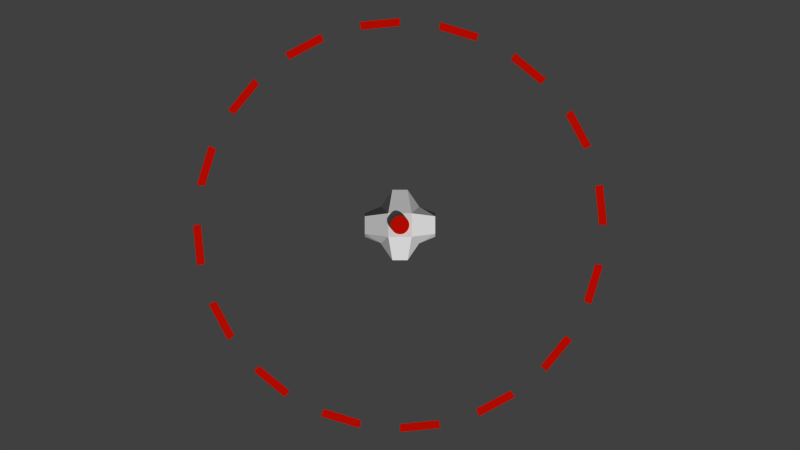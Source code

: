 # Source: Buoy.blend  (saved by Blender 2.74.0; exported with 4.5.12 LTS)
import bpy
from mathutils import Matrix  # noqa: F401  (used for matrix-valued properties, if any)

bpy.ops.wm.read_factory_settings(use_empty=True)
scene = bpy.context.scene
scene.name = 'Scene'

# ---- collections
col_collection_1 = bpy.data.collections.new('Collection 1'); scene.collection.children.link(col_collection_1)

# ---- materials (node trees are filled in below, after node groups)
mat_light = bpy.data.materials.new('Light')
mat_light.alpha_threshold = 0.0
mat_light.use_transparent_shadow = False
mat_light.diffuse_color = (0.6383, 0.004482, 0.0, 1.0)
mat_light.roughness = 0.5
mat_accent = bpy.data.materials.new('Accent')
mat_accent.alpha_threshold = 0.0
mat_accent.use_transparent_shadow = False
mat_accent.diffuse_color = (0.4292, 0.4292, 0.4292, 1.0)
mat_accent.roughness = 0.5
mat_main = bpy.data.materials.new('Main')
mat_main.alpha_threshold = 0.0
mat_main.use_transparent_shadow = False
mat_main.roughness = 0.5

# ---- material node trees

# ---- world
world_world = bpy.data.worlds.new('World'); scene.world = world_world
world_world.color = (0.05088, 0.05088, 0.05088)
world_world.use_sun_shadow = False
world_world.sun_shadow_jitter_overblur = 0.0
world_world.cycles.sampling_method = 'MANUAL'
world_world.cycles.sample_map_resolution = 256

# ---- cameras
cam_camera = bpy.data.cameras.new('Camera')
cam_camera.type = 'ORTHO'
cam_camera.clip_end = 100.0
cam_camera.lens = 35.0
cam_camera.sensor_width = 80.0
cam_camera.sensor_height = 18.0
cam_camera.ortho_scale = 7.314
cam_camera.dof.focus_distance = 0.0
cam_camera.dof.aperture_fstop = 128.0

# ---- meshes
me_cylinder = bpy.data.meshes.new('Cylinder')
me_cylinder.from_pydata([(-1.255e-07, 2.401, 0.1521), (0.4684, 2.355, 0.1521), (0.9188, 2.218, 0.1521), (1.334, 1.996, 0.1521), (1.698, 1.698, 0.1521), (1.996, 1.334, 0.1521), (2.218, 0.9188, 0.1521), (2.355, 0.4684, 0.1521), (2.401, -2.153e-07, 0.1521), (2.355, -0.4684, 0.1521), (2.218, -0.9188, 0.1521), (1.996, -1.334, 0.1521), (1.698, -1.698, 0.1521), (1.334, -1.996, 0.1521), (0.9188, -2.218, 0.1521), (0.4684, -2.355, 0.1521), (-9.078e-07, -2.401, 0.1521), (-0.4684, -2.355, 0.1521), (-0.9188, -2.218, 0.1521), (-1.334, -1.996, 0.1521), (-1.698, -1.698, 0.1521), (-1.996, -1.334, 0.1521), (-2.218, -0.9188, 0.1521), (-2.355, -0.4684, 0.1521), (-2.401, 1.922e-06, 0.1521), (-2.355, 0.4684, 0.1521), (-2.218, 0.9188, 0.1521), (-1.996, 1.334, 0.1521), (-1.698, 1.698, 0.1521), (-1.334, 1.996, 0.1521), (-0.9188, 2.218, 0.1521), (-0.4684, 2.355, 0.1521), (0.4873, 2.45, 0.1521), (-1.223e-07, 2.498, 0.1521), (0.956, 2.308, 0.1521), (1.388, 2.077, 0.1521), (1.766, 1.766, 0.1521), (2.077, 1.388, 0.1521), (2.308, 0.956, 0.1521), (2.45, 0.4873, 0.1521), (2.498, -2.421e-07, 0.1521), (2.45, -0.4873, 0.1521), (2.308, -0.956, 0.1521), (2.077, -1.388, 0.1521), (1.766, -1.766, 0.1521), (1.388, -2.077, 0.1521), (0.956, -2.308, 0.1521), (0.4873, -2.45, 0.1521), (-9.363e-07, -2.498, 0.1521), (-0.4873, -2.45, 0.1521), (-0.956, -2.308, 0.1521), (-1.388, -2.077, 0.1521), (-1.766, -1.766, 0.1521), (-2.077, -1.388, 0.1521), (-2.308, -0.956, 0.1521), (-2.45, -0.4873, 0.1521), (-2.498, 1.981e-06, 0.1521), (-2.45, 0.4873, 0.1521), (-2.308, 0.956, 0.1521), (-2.077, 1.388, 0.1521), (-1.766, 1.766, 0.1521), (-1.388, 2.077, 0.1521), (-0.956, 2.308, 0.1521), (-0.4873, 2.45, 0.1521)], [], [(11, 12, 44, 43), (13, 14, 46, 45), (9, 10, 42, 41), (15, 16, 48, 47), (7, 8, 40, 39), (5, 6, 38, 37), (3, 4, 36, 35), (1, 2, 34, 32), (31, 0, 33, 63), (29, 30, 62, 61), (27, 28, 60, 59), (25, 26, 58, 57), (23, 24, 56, 55), (21, 22, 54, 53), (19, 20, 52, 51), (17, 18, 50, 49)])
me_cylinder.materials.append(mat_light)
me_cylinder.use_remesh_preserve_volume = False
me_cylinder.use_remesh_preserve_attributes = False
me_cylinder.use_mirror_vertex_groups = False
me_cylinder.update()
me_cylinder_001 = bpy.data.meshes.new('Cylinder.001')
me_cylinder_001.from_pydata([(0.0, 1.0, -1.0), (0.0, 1.0, 1.0), (0.1951, 0.9808, -1.0), (0.1951, 0.9808, 1.0), (0.3827, 0.9239, -1.0), (0.3827, 0.9239, 1.0), (0.5556, 0.8315, -1.0), (0.5556, 0.8315, 1.0), (0.7071, 0.7071, -1.0), (0.7071, 0.7071, 1.0), (0.8315, 0.5556, -1.0), (0.8315, 0.5556, 1.0), (0.9239, 0.3827, -1.0), (0.9239, 0.3827, 1.0), (0.9808, 0.1951, -1.0), (0.9808, 0.1951, 1.0), (1.0, 7.55e-08, -1.0), (1.0, 7.55e-08, 1.0), (0.9808, -0.1951, -1.0), (0.9808, -0.1951, 1.0), (0.9239, -0.3827, -1.0), (0.9239, -0.3827, 1.0), (0.8315, -0.5556, -1.0), (0.8315, -0.5556, 1.0), (0.7071, -0.7071, -1.0), (0.7071, -0.7071, 1.0), (0.5556, -0.8315, -1.0), (0.5556, -0.8315, 1.0), (0.3827, -0.9239, -1.0), (0.3827, -0.9239, 1.0), (0.1951, -0.9808, -1.0), (0.1951, -0.9808, 1.0), (-3.258e-07, -1.0, -1.0), (-3.258e-07, -1.0, 1.0), (-0.1951, -0.9808, -1.0), (-0.1951, -0.9808, 1.0), (-0.3827, -0.9239, -1.0), (-0.3827, -0.9239, 1.0), (-0.5556, -0.8315, -1.0), (-0.5556, -0.8315, 1.0), (-0.7071, -0.7071, -1.0), (-0.7071, -0.7071, 1.0), (-0.8315, -0.5556, -1.0), (-0.8315, -0.5556, 1.0), (-0.9239, -0.3827, -1.0), (-0.9239, -0.3827, 1.0), (-0.9808, -0.1951, -1.0), (-0.9808, -0.1951, 1.0), (-1.0, 9.656e-07, -1.0), (-1.0, 9.656e-07, 1.0), (-0.9808, 0.1951, -1.0), (-0.9808, 0.1951, 1.0), (-0.9239, 0.3827, -1.0), (-0.9239, 0.3827, 1.0), (-0.8315, 0.5556, -1.0), (-0.8315, 0.5556, 1.0), (-0.7071, 0.7071, -1.0), (-0.7071, 0.7071, 1.0), (-0.5556, 0.8315, -1.0), (-0.5556, 0.8315, 1.0), (-0.3827, 0.9239, -1.0), (-0.3827, 0.9239, 1.0), (-0.1951, 0.9808, -1.0), (-0.1951, 0.9808, 1.0)], [], [(0, 1, 3, 2), (2, 3, 5, 4), (4, 5, 7, 6), (6, 7, 9, 8), (8, 9, 11, 10), (10, 11, 13, 12), (12, 13, 15, 14), (14, 15, 17, 16), (16, 17, 19, 18), (18, 19, 21, 20), (20, 21, 23, 22), (22, 23, 25, 24), (24, 25, 27, 26), (26, 27, 29, 28), (28, 29, 31, 30), (30, 31, 33, 32), (32, 33, 35, 34), (34, 35, 37, 36), (36, 37, 39, 38), (38, 39, 41, 40), (40, 41, 43, 42), (42, 43, 45, 44), (44, 45, 47, 46), (46, 47, 49, 48), (48, 49, 51, 50), (50, 51, 53, 52), (52, 53, 55, 54), (54, 55, 57, 56), (56, 57, 59, 58), (58, 59, 61, 60), (3, 1, 63, 61, 59, 57, 55, 53, 51, 49, 47, 45, 43, 41, 39, 37, 35, 33, 31, 29, 27, 25, 23, 21, 19, 17, 15, 13, 11, 9, 7, 5), (62, 63, 1, 0), (60, 61, 63, 62), (0, 2, 4, 6, 8, 10, 12, 14, 16, 18, 20, 22, 24, 26, 28, 30, 32, 34, 36, 38, 40, 42, 44, 46, 48, 50, 52, 54, 56, 58, 60, 62)])
me_cylinder_001.materials.append(mat_light)
me_cylinder_001.use_remesh_preserve_volume = False
me_cylinder_001.use_remesh_preserve_attributes = False
me_cylinder_001.use_mirror_vertex_groups = False
me_cylinder_001.update()
me_cube_001 = bpy.data.meshes.new('Cube.001')
me_cube_001.from_pydata([(-0.5444, 0.5194, -0.454), (-0.5444, 0.5194, 0.7795), (0.5444, 0.5194, -0.454), (0.5444, 0.5194, 0.7795), (-1.0, 0.2488, 0.7795), (-1.0, 0.3333, -0.454), (1.0, 0.2488, 0.7795), (1.0, 0.3333, -0.454), (-0.2169, 1.0, 0.7795), (0.2169, 1.0, 0.7795), (0.2169, 1.0, -0.454), (-0.2169, 1.0, -0.454), (0.3333, 0.3333, 1.0), (-0.3333, 0.3333, 1.0), (-0.3333, 0.3333, -0.454), (0.3333, 0.3333, -0.454), (-1.0, 0.0, 0.7795), (-1.0, 0.0, -0.454), (1.0, 0.0, 0.7795), (1.0, 0.0, -0.454), (-0.3333, 0.0, -0.454), (0.3333, 0.0, -0.454), (0.3333, 0.0, 1.0), (-0.3333, 0.0, 1.0)], [], [(4, 1, 0, 5), (9, 3, 2, 10), (0, 11, 14), (3, 9, 12), (23, 13, 4, 16), (21, 15, 7, 19), (3, 6, 7, 2), (16, 4, 5, 17), (17, 5, 14, 20), (20, 14, 15, 21), (10, 2, 15), (18, 6, 12, 22), (22, 12, 13, 23), (7, 15, 2), (6, 3, 12), (12, 9, 8, 13), (5, 0, 14), (14, 11, 10, 15), (1, 8, 11, 0), (8, 9, 10, 11), (4, 13, 1), (8, 1, 13), (6, 18, 19, 7)])
me_cube_001.polygons.foreach_set('material_index', [0, 0, 0, 0, 1, 0, 0, 0, 0, 0, 0, 1, 1, 0, 0, 1, 0, 0, 0, 0, 0, 0, 0])
me_cube_001.materials.append(mat_accent)
me_cube_001.materials.append(mat_main)
me_cube_001.use_remesh_preserve_volume = False
me_cube_001.use_remesh_preserve_attributes = False
me_cube_001.use_mirror_vertex_groups = False
me_cube_001.update()

# ---- objects
ob_cylinder_001 = bpy.data.objects.new('Cylinder.001', me_cylinder)
ob_cylinder = bpy.data.objects.new('Cylinder', me_cylinder_001)
ob_cube = bpy.data.objects.new('Cube', me_cube_001)
ob_camera = bpy.data.objects.new('Camera', cam_camera)

# ---- transforms, parenting, visibility, modifiers, constraints
ob_cylinder_001.location = (0.0, 0.0, 0.04327)
ob_cylinder_001.scale = (0.7578, 0.7578, 0.7578)
ob_cylinder_001.lineart.crease_threshold = 0.0
ob_cylinder.location = (0.0, 0.0, 0.446)
ob_cylinder.scale = (0.085, 0.085, 0.1365)
ob_cylinder.lineart.crease_threshold = 0.0
ob_cube.location = (0.0, 0.0, 0.218)
ob_cube.scale = (0.3223, 0.3223, 0.3223)
ob_cube.lineart.crease_threshold = 0.0
_m = ob_cube.modifiers.new('Mirror', 'MIRROR')
_m.use_axis = (False, True, False)
_m.use_clip = True
ob_camera.location = (0.0, 0.0, 13.89)
ob_camera.lock_rotations_4d = False
ob_camera.empty_display_type = 'ARROWS'
ob_camera.color = (0.0, 0.0, 0.0, 0.0)
ob_camera.display_type = 'WIRE'
ob_camera.lineart.crease_threshold = 0.0

# ---- collection membership
col_collection_1.objects.link(ob_cylinder_001)
col_collection_1.objects.link(ob_cylinder)
col_collection_1.objects.link(ob_cube)
col_collection_1.objects.link(ob_camera)

# ---- scene / render settings (as saved in the file)
scene.camera = ob_camera
scene.frame_start = 1; scene.frame_end = 250; scene.frame_set(1)
scene.render.engine = 'BLENDER_EEVEE_NEXT'
scene.render.resolution_percentage = 50
scene.render.dither_intensity = 0.0
scene.render.film_transparent = True
scene.cycles.use_denoising = False
scene.cycles.samples = 10
scene.cycles.sampling_pattern = 'TABULATED_SOBOL'
scene.cycles.light_sampling_threshold = 0.0
scene.cycles.use_adaptive_sampling = False
scene.cycles.use_light_tree = False
scene.cycles.blur_glossy = 0.0
scene.cycles.pixel_filter_type = 'GAUSSIAN'
scene.cycles.sample_clamp_indirect = 0.0
scene.view_settings.view_transform = 'Standard'
bpy.context.view_layer.update()

# ---- added for rendering (the .blend has no usable light): sun
light_auto_sun = bpy.data.lights.new('AutoSun', 'SUN')
light_auto_sun.energy = 3.0
light_auto_sun.angle = 0.0523599
ob_auto_sun = bpy.data.objects.new('AutoSun', light_auto_sun)
scene.collection.objects.link(ob_auto_sun)
ob_auto_sun.rotation_euler = (0.872665, 0.174533, 0.523599)
bpy.context.view_layer.update()
